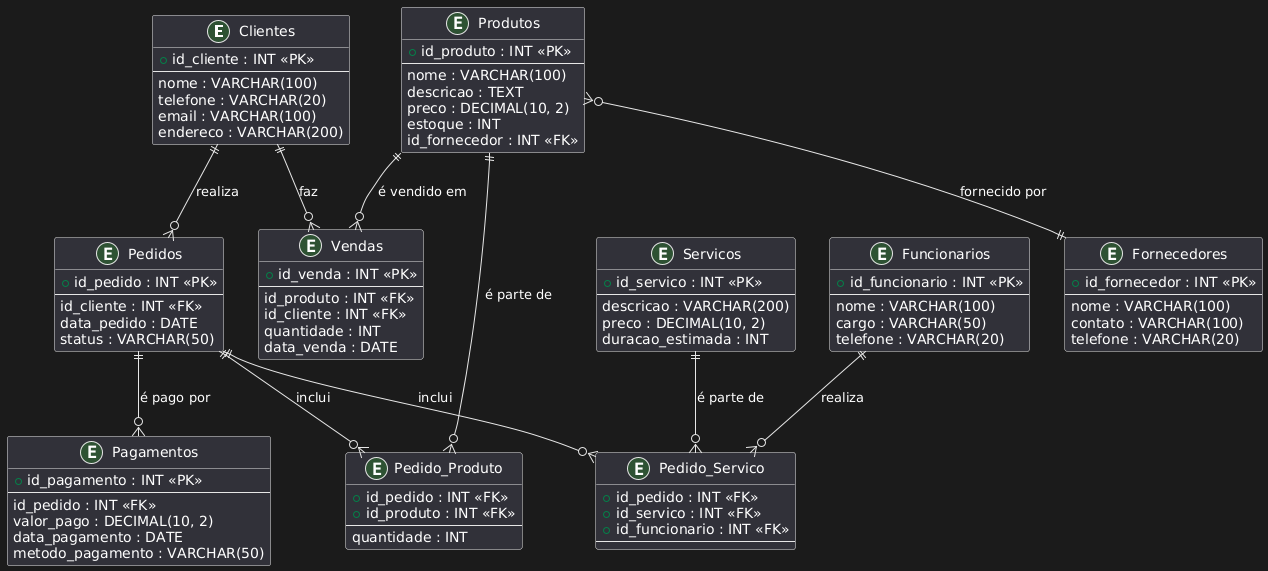

The diagram above was rendered by PlantUML. Its source (embedded in the PNG):
@startuml
entity "Clientes" as Clientes {
    + id_cliente : INT <<PK>>
    --
    nome : VARCHAR(100)
    telefone : VARCHAR(20)
    email : VARCHAR(100)
    endereco : VARCHAR(200)
}

entity "Servicos" as Servicos {
    + id_servico : INT <<PK>>
    --
    descricao : VARCHAR(200)
    preco : DECIMAL(10, 2)
    duracao_estimada : INT
}

entity "Funcionarios" as Funcionarios {
    + id_funcionario : INT <<PK>>
    --
    nome : VARCHAR(100)
    cargo : VARCHAR(50)
    telefone : VARCHAR(20)
}

entity "Produtos" as Produtos {
    + id_produto : INT <<PK>>
    --
    nome : VARCHAR(100)
    descricao : TEXT
    preco : DECIMAL(10, 2)
    estoque : INT
    id_fornecedor : INT <<FK>>
}

entity "Fornecedores" as Fornecedores {
    + id_fornecedor : INT <<PK>>
    --
    nome : VARCHAR(100)
    contato : VARCHAR(100)
    telefone : VARCHAR(20)
}

entity "Vendas" as Vendas {
    + id_venda : INT <<PK>>
    --
    id_produto : INT <<FK>>
    id_cliente : INT <<FK>>
    quantidade : INT
    data_venda : DATE
}

entity "Pedidos" as Pedidos {
    + id_pedido : INT <<PK>>
    --
    id_cliente : INT <<FK>>
    data_pedido : DATE
    status : VARCHAR(50)
}

entity "Pedido_Servico" as PedidoServico {
    + id_pedido : INT <<FK>>
    + id_servico : INT <<FK>>
    + id_funcionario : INT <<FK>>
    --
}

entity "Pedido_Produto" as PedidoProduto {
    + id_pedido : INT <<FK>>
    + id_produto : INT <<FK>>
    --
    quantidade : INT
}

entity "Pagamentos" as Pagamentos {
    + id_pagamento : INT <<PK>>
    --
    id_pedido : INT <<FK>>
    valor_pago : DECIMAL(10, 2)
    data_pagamento : DATE
    metodo_pagamento : VARCHAR(50)
}

Clientes ||--o{ Pedidos : "realiza"
Pedidos ||--o{ PedidoServico : "inclui"
Pedidos ||--o{ PedidoProduto : "inclui"
Servicos ||--o{ PedidoServico : "é parte de"
Funcionarios ||--o{ PedidoServico : "realiza"
Produtos ||--o{ PedidoProduto : "é parte de"
Produtos }o--|| Fornecedores : "fornecido por"
Produtos ||--o{ Vendas : "é vendido em"
Clientes ||--o{ Vendas : "faz"
Pedidos ||--o{ Pagamentos : "é pago por"
@enduml